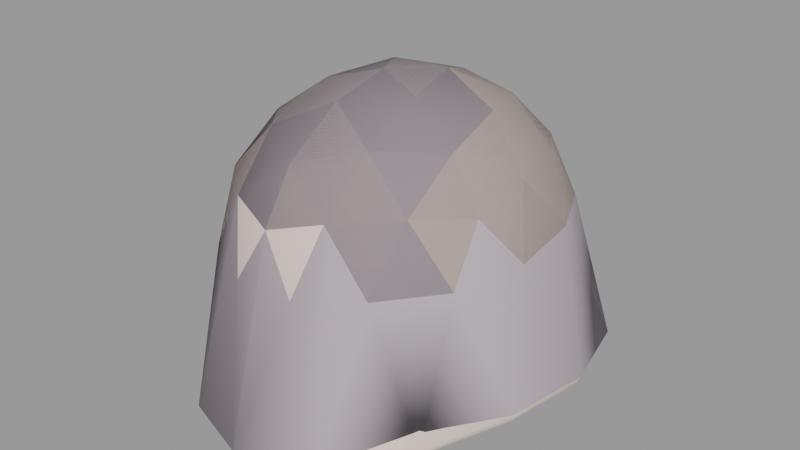 # Source: soldiergib008.blend  (saved by Blender 2.92.15; exported with 4.5.12 LTS)
import bpy
from mathutils import Matrix  # noqa: F401  (used for matrix-valued properties, if any)

bpy.ops.wm.read_factory_settings(use_empty=True)
scene = bpy.context.scene
scene.name = 'soldiergib008.qc'

# ---- materials (node trees are filled in below, after node groups)
mat_soldier_red_gib = bpy.data.materials.new('soldier_red_gib')
mat_soldier_red_gib.use_transparent_shadow = False
mat_soldier_red_gib.diffuse_color = (0.7165, 0.5935, 0.5451, 1.0)
mat_phy = bpy.data.materials.new('  phy')
mat_phy.use_transparent_shadow = False
mat_phy.diffuse_color = (0.4563, 0.4031, 0.4494, 1.0)

# ---- material node trees

# ---- meshes
me_soldiergib008_reference = bpy.data.meshes.new('soldiergib008_reference')
me_soldiergib008_reference.from_pydata([(-1.226, -0.7152, 86.71), (0.7128, -0.7937, 86.84), (-0.1445, 1.006, 86.19), (2.868, -5.119, 84.7), (2.86, -3.384, 85.83), (1.361, -4.802, 85.96), (1.239, -2.824, 86.76), (2.549, -1.298, 86.25), (-0.3299, -2.222, 86.98), (-1.898, -2.697, 86.54), (-2.998, -1.074, 85.86), (-3.413, -3.13, 85.39), (-2.067, -4.664, 85.73), (-3.405, -4.865, 84.26), (-0.3743, -4.0, 86.58), (-0.3668, -5.736, 85.46), (-1.882, -6.168, 84.3), (-0.308, -6.744, 84.03), (1.255, -6.295, 84.51), (-3.585, 0.401, 84.55), (-3.412, 1.615, 82.77), (-4.467, -0.2209, 82.68), (-4.256, -1.581, 84.39), (-4.755, -2.348, 82.45), (-4.277, -3.349, 83.94), (-4.229, -4.378, 82.37), (-2.961, -6.029, 82.46), (-1.183, -6.984, 82.44), (0.7559, -7.062, 82.58), (2.586, -6.254, 82.84), (3.983, -4.71, 82.94), (3.896, -3.679, 84.51), (4.654, -2.728, 83.11), (3.955, -1.913, 84.96), (-4.037, 0.9453, 80.9), (-4.742, -1.128, 80.76), (-4.611, -3.339, 80.67), (-3.665, -5.298, 80.63), (-2.07, -6.658, 80.64), (-0.09627, -7.197, 80.73), (1.908, -6.819, 80.92), (3.592, -5.591, 81.14), (4.678, -3.715, 81.32), (4.973, -1.522, 81.43), (4.801, -3.681, 80.42), (3.706, -5.583, 80.18), (2.015, -6.833, 79.88), (-0.02491, -7.223, 79.69), (-2.035, -6.669, 79.6), (-3.645, -5.286, 79.67), (-4.606, -3.3, 79.77), (-4.737, -1.051, 79.7), (-4.021, 1.033, 79.76), (-2.616, 2.533, 81.08), (-1.798, 2.792, 82.96), (-3.977, -5.881, 78.59), (-2.221, -7.814, 78.46), (-5.038, -3.504, 78.79), (-5.176, -0.8704, 78.68), (-4.386, 1.55, 78.77), (-2.794, 3.273, 79.18), (-2.573, 2.623, 80.0), (-0.7295, 3.355, 81.31), (0.1495, 3.144, 83.21), (-0.9742, 2.304, 84.85), (-2.527, 1.814, 84.36), (-0.6938, 4.062, 79.64), (-0.6631, 3.434, 80.3), (-3.88, -5.738, 78.37), (-2.166, -7.58, 78.23), (-4.904, -3.441, 78.55), (-5.037, -0.8738, 78.45), (-4.265, 1.482, 78.54), (-2.699, 3.194, 78.9), (-0.6459, 3.965, 79.34), (-2.07, 0.8332, 85.72), (3.429, 0.1171, 85.04), (2.524, 1.61, 84.71), (1.807, 0.6763, 85.99), (0.9643, 2.226, 84.98), (4.508, -0.5841, 83.31), (3.602, 1.332, 83.26), (2.079, 2.635, 83.23), (4.425, 0.6028, 81.49), (3.124, 2.301, 81.48), (1.297, 3.273, 81.45), (1.377, 3.352, 80.45), (3.239, 2.388, 80.4), (4.573, 0.6852, 80.36), (5.12, -1.45, 80.39), (1.549, 3.971, 79.8), (3.623, 3.013, 79.63), (5.112, 1.166, 79.43), (5.709, -1.311, 79.44), (5.346, -3.924, 79.52), (4.136, -6.21, 79.15), (2.264, -7.995, 78.77), (-0.000832, -8.604, 78.54), (1.535, 3.877, 79.49), (3.561, 2.941, 79.34), (5.019, 1.107, 79.19), (5.605, -1.305, 79.19), (5.253, -3.852, 79.26), (4.082, -6.06, 78.92), (2.262, -7.759, 78.53), (0.02599, -8.363, 78.29), (-2.019, 1.584, 80.86), (2.489, 1.402, 81.18), (-0.086, -2.028, 83.58), (3.706, -3.312, 81.09), (-0.0406, -6.059, 80.59), (-3.588, -3.017, 80.59)], [], [(0, 1, 2), (3, 4, 5), (4, 6, 5), (4, 7, 6), (6, 7, 1), (6, 1, 8), (8, 1, 0), (9, 8, 0), (10, 9, 0), (11, 9, 10), (11, 12, 9), (11, 13, 12), (5, 14, 15), (5, 6, 14), (6, 8, 14), (9, 14, 8), (9, 12, 14), (12, 15, 14), (12, 16, 15), (16, 17, 15), (18, 15, 17), (18, 5, 15), (3, 5, 18), (13, 16, 12), (19, 20, 21), (19, 21, 22), (22, 21, 23), (22, 23, 24), (25, 24, 23), (24, 25, 13), (13, 25, 26), (13, 26, 16), (16, 26, 27), (16, 27, 17), (17, 27, 28), (18, 17, 28), (29, 18, 28), (3, 18, 29), (30, 3, 29), (31, 3, 30), (30, 32, 31), (33, 31, 32), (20, 34, 21), (21, 34, 35), (21, 35, 23), (23, 35, 36), (25, 23, 36), (25, 36, 37), (25, 37, 26), (26, 37, 38), (26, 38, 27), (27, 38, 39), (28, 27, 39), (28, 39, 40), (29, 28, 40), (29, 40, 41), (30, 29, 41), (30, 41, 42), (30, 42, 32), (32, 42, 43), (44, 42, 41), (44, 41, 45), (45, 41, 40), (45, 40, 46), (47, 46, 40), (47, 40, 39), (48, 47, 39), (48, 39, 38), (49, 48, 38), (49, 38, 37), (49, 37, 36), (49, 36, 50), (50, 36, 35), (50, 35, 51), (52, 51, 35), (52, 35, 34), (52, 34, 53), (20, 53, 34), (20, 54, 53), (55, 56, 48), (55, 48, 49), (49, 57, 55), (49, 50, 57), (50, 58, 57), (50, 51, 58), (59, 58, 51), (59, 51, 52), (52, 60, 59), (52, 61, 60), (52, 53, 61), (61, 53, 62), (54, 62, 53), (54, 63, 62), (63, 54, 64), (54, 65, 64), (20, 65, 54), (65, 20, 19), (61, 66, 60), (61, 67, 66), (61, 62, 67), (56, 68, 69), (56, 55, 68), (55, 70, 68), (55, 57, 70), (57, 71, 70), (57, 58, 71), (58, 72, 71), (58, 59, 72), (59, 73, 72), (59, 60, 73), (60, 74, 73), (60, 66, 74), (24, 13, 11), (24, 11, 22), (22, 11, 10), (22, 10, 19), (19, 10, 75), (19, 75, 65), (75, 64, 65), (75, 2, 64), (0, 2, 75), (10, 0, 75), (76, 77, 78), (78, 77, 79), (80, 33, 32), (76, 33, 80), (81, 76, 80), (77, 76, 81), (81, 82, 77), (82, 79, 77), (82, 63, 79), (63, 64, 79), (2, 79, 64), (2, 78, 79), (1, 78, 2), (7, 78, 1), (7, 76, 78), (33, 76, 7), (4, 33, 7), (31, 33, 4), (31, 4, 3), (80, 32, 43), (80, 43, 83), (81, 80, 83), (81, 83, 84), (81, 84, 82), (82, 84, 85), (63, 82, 85), (63, 85, 62), (67, 62, 85), (67, 85, 86), (86, 85, 84), (86, 84, 87), (87, 84, 83), (87, 83, 88), (88, 83, 43), (88, 43, 89), (89, 43, 42), (89, 42, 44), (67, 90, 66), (67, 86, 90), (86, 91, 90), (86, 87, 91), (87, 92, 91), (87, 88, 92), (93, 92, 88), (93, 88, 89), (89, 94, 93), (89, 44, 94), (44, 95, 94), (44, 45, 95), (96, 95, 45), (96, 45, 46), (97, 96, 46), (97, 46, 47), (56, 97, 47), (56, 47, 48), (66, 98, 74), (66, 90, 98), (90, 99, 98), (90, 91, 99), (91, 100, 99), (91, 92, 100), (92, 101, 100), (92, 93, 101), (93, 102, 101), (93, 94, 102), (94, 103, 102), (94, 95, 103), (95, 104, 103), (95, 96, 104), (96, 105, 104), (96, 97, 105), (97, 69, 105), (97, 56, 69), (73, 74, 106), (74, 107, 106), (106, 107, 108), (107, 109, 108), (109, 110, 108), (110, 111, 108), (111, 106, 108), (74, 98, 107), (98, 99, 107), (99, 100, 107), (109, 107, 100), (109, 100, 101), (101, 102, 109), (102, 103, 109), (110, 109, 103), (110, 103, 104), (110, 104, 105), (110, 105, 69), (111, 110, 69), (111, 69, 68), (68, 70, 111), (70, 71, 111), (106, 111, 71), (106, 71, 72), (72, 73, 106)])
me_soldiergib008_reference.polygons.foreach_set('use_smooth', [True] * 220)
_k = set([(55, 56), (56, 97), (59, 60), (60, 66), (66, 90), (68, 69), (68, 70), (69, 105), (70, 71), (71, 72), (72, 73), (73, 74), (74, 98), (90, 91), (91, 92), (95, 96), (96, 97), (98, 99), (99, 100), (100, 101), (101, 102), (102, 103), (103, 104), (104, 105)])
me_soldiergib008_reference.attributes.new('sharp_edge', 'BOOLEAN', 'EDGE').data.foreach_set('value', [ (min(e.vertices), max(e.vertices)) in _k for e in me_soldiergib008_reference.edges])
_uv = me_soldiergib008_reference.uv_layers.new(name='UVMap')
_uv.uv.foreach_set('vector', [0.446, 0.8862, 0.4661, 0.8984, 0.4506, 0.9284, 0.5076, 0.8198, 0.4972, 0.857, 0.4871, 0.8175, 0.4972, 0.857, 0.4777, 0.8618, 0.4871, 0.8175, 0.4972, 0.857, 0.4875, 0.8988, 0.4777, 0.8618, 0.4777, 0.8618, 0.4875, 0.8988, 0.4661, 0.8984, 0.4777, 0.8618, 0.4661, 0.8984, 0.4603, 0.8641, 0.4603, 0.8641, 0.4661, 0.8984, 0.446, 0.8862, 0.4465, 0.843, 0.4603, 0.8641, 0.446, 0.8862, 0.4281, 0.8626, 0.4465, 0.843, 0.446, 0.8862, 0.4317, 0.817, 0.4465, 0.843, 0.4281, 0.8626, 0.4317, 0.817, 0.4513, 0.7958, 0.4465, 0.843, 0.4317, 0.817, 0.4337, 0.7746, 0.4513, 0.7958, 0.4871, 0.8175, 0.4658, 0.8281, 0.4722, 0.7873, 0.4871, 0.8175, 0.4777, 0.8618, 0.4658, 0.8281, 0.4777, 0.8618, 0.4603, 0.8641, 0.4658, 0.8281, 0.4465, 0.843, 0.4658, 0.8281, 0.4603, 0.8641, 0.4465, 0.843, 0.4513, 0.7958, 0.4658, 0.8281, 0.4513, 0.7958, 0.4722, 0.7873, 0.4658, 0.8281, 0.4513, 0.7958, 0.4603, 0.754, 0.4722, 0.7873, 0.4603, 0.754, 0.4773, 0.753, 0.4722, 0.7873, 0.4913, 0.7725, 0.4722, 0.7873, 0.4773, 0.753, 0.4913, 0.7725, 0.4871, 0.8175, 0.4722, 0.7873, 0.5085, 0.793, 0.4871, 0.8175, 0.4913, 0.7725, 0.4402, 0.7522, 0.4603, 0.754, 0.4513, 0.7958, 0.3832, 0.7566, 0.37, 0.7206, 0.391, 0.7153, 0.3832, 0.7566, 0.391, 0.7153, 0.4048, 0.7511, 0.4048, 0.7511, 0.391, 0.7153, 0.4123, 0.7095, 0.4048, 0.7511, 0.4123, 0.7095, 0.423, 0.7413, 0.4331, 0.7083, 0.423, 0.7413, 0.4123, 0.7095, 0.423, 0.7413, 0.4331, 0.7083, 0.4402, 0.7522, 0.4402, 0.7522, 0.4331, 0.7083, 0.4535, 0.7123, 0.4402, 0.7522, 0.4535, 0.7123, 0.4603, 0.754, 0.4603, 0.754, 0.4535, 0.7123, 0.4729, 0.7168, 0.4603, 0.754, 0.4729, 0.7168, 0.4773, 0.753, 0.4773, 0.753, 0.4729, 0.7168, 0.4909, 0.7276, 0.4913, 0.7725, 0.4773, 0.753, 0.4909, 0.7276, 0.5084, 0.745, 0.4913, 0.7725, 0.4909, 0.7276, 0.5085, 0.793, 0.4913, 0.7725, 0.5084, 0.745, 0.5265, 0.7639, 0.5085, 0.793, 0.5084, 0.745, 0.5258, 0.8025, 0.5085, 0.793, 0.5265, 0.7639, 0.5265, 0.7639, 0.5435, 0.7878, 0.5258, 0.8025, 0.5383, 0.8308, 0.5258, 0.8025, 0.5435, 0.7878, 0.37, 0.7206, 0.3773, 0.68, 0.391, 0.7153, 0.391, 0.7153, 0.3773, 0.68, 0.3997, 0.6748, 0.391, 0.7153, 0.3997, 0.6748, 0.4123, 0.7095, 0.4123, 0.7095, 0.3997, 0.6748, 0.4225, 0.6727, 0.4331, 0.7083, 0.4123, 0.7095, 0.4225, 0.6727, 0.4331, 0.7083, 0.4225, 0.6727, 0.4451, 0.6733, 0.4331, 0.7083, 0.4451, 0.6733, 0.4535, 0.7123, 0.4535, 0.7123, 0.4451, 0.6733, 0.4667, 0.677, 0.4535, 0.7123, 0.4667, 0.677, 0.4729, 0.7168, 0.4729, 0.7168, 0.4667, 0.677, 0.4873, 0.6858, 0.4909, 0.7276, 0.4729, 0.7168, 0.4873, 0.6858, 0.4909, 0.7276, 0.4873, 0.6858, 0.507, 0.701, 0.5084, 0.745, 0.4909, 0.7276, 0.507, 0.701, 0.5084, 0.745, 0.507, 0.701, 0.5261, 0.7215, 0.5265, 0.7639, 0.5084, 0.745, 0.5261, 0.7215, 0.5265, 0.7639, 0.5261, 0.7215, 0.5451, 0.7459, 0.5265, 0.7639, 0.5451, 0.7459, 0.5435, 0.7878, 0.5435, 0.7878, 0.5451, 0.7459, 0.5636, 0.7728, 0.5503, 0.7312, 0.5451, 0.7459, 0.5261, 0.7215, 0.5503, 0.7312, 0.5261, 0.7215, 0.5308, 0.7051, 0.5308, 0.7051, 0.5261, 0.7215, 0.507, 0.701, 0.5308, 0.7051, 0.507, 0.701, 0.5113, 0.6817, 0.4904, 0.665, 0.5113, 0.6817, 0.507, 0.701, 0.4904, 0.665, 0.507, 0.701, 0.4873, 0.6858, 0.4684, 0.6561, 0.4904, 0.665, 0.4873, 0.6858, 0.4684, 0.6561, 0.4873, 0.6858, 0.4667, 0.677, 0.4456, 0.6543, 0.4684, 0.6561, 0.4667, 0.677, 0.4456, 0.6543, 0.4667, 0.677, 0.4451, 0.6733, 0.4456, 0.6543, 0.4451, 0.6733, 0.4225, 0.6727, 0.4456, 0.6543, 0.4225, 0.6727, 0.4222, 0.6547, 0.4222, 0.6547, 0.4225, 0.6727, 0.3997, 0.6748, 0.4222, 0.6547, 0.3997, 0.6748, 0.3985, 0.6534, 0.3754, 0.6569, 0.3985, 0.6534, 0.3997, 0.6748, 0.3754, 0.6569, 0.3997, 0.6748, 0.3773, 0.68, 0.3754, 0.6569, 0.3773, 0.68, 0.3558, 0.689, 0.37, 0.7206, 0.3558, 0.689, 0.3773, 0.68, 0.37, 0.7206, 0.3503, 0.7305, 0.3558, 0.689, 0.4487, 0.6285, 0.4737, 0.6234, 0.4684, 0.6561, 0.4487, 0.6285, 0.4684, 0.6561, 0.4456, 0.6543, 0.4456, 0.6543, 0.4232, 0.6325, 0.4487, 0.6285, 0.4456, 0.6543, 0.4222, 0.6547, 0.4232, 0.6325, 0.4222, 0.6547, 0.397, 0.6301, 0.4232, 0.6325, 0.4222, 0.6547, 0.3985, 0.6534, 0.397, 0.6301, 0.3716, 0.6333, 0.397, 0.6301, 0.3985, 0.6534, 0.3716, 0.6333, 0.3985, 0.6534, 0.3754, 0.6569, 0.3754, 0.6569, 0.3485, 0.6479, 0.3716, 0.6333, 0.3754, 0.6569, 0.3535, 0.6674, 0.3485, 0.6479, 0.3754, 0.6569, 0.3558, 0.689, 0.3535, 0.6674, 0.3535, 0.6674, 0.3558, 0.689, 0.3356, 0.7024, 0.3503, 0.7305, 0.3356, 0.7024, 0.3558, 0.689, 0.3503, 0.7305, 0.3323, 0.7477, 0.3356, 0.7024, 0.3323, 0.7477, 0.3503, 0.7305, 0.351, 0.776, 0.3503, 0.7305, 0.3647, 0.7564, 0.351, 0.776, 0.37, 0.7206, 0.3647, 0.7564, 0.3503, 0.7305, 0.3647, 0.7564, 0.37, 0.7206, 0.3832, 0.7566, 0.3535, 0.6674, 0.3281, 0.6683, 0.3485, 0.6479, 0.3535, 0.6674, 0.3327, 0.6839, 0.3281, 0.6683, 0.3535, 0.6674, 0.3356, 0.7024, 0.3327, 0.6839, 0.4737, 0.6234, 0.4478, 0.6225, 0.473, 0.6156, 0.4737, 0.6234, 0.4487, 0.6285, 0.4478, 0.6225, 0.4487, 0.6285, 0.4226, 0.6266, 0.4478, 0.6225, 0.4487, 0.6285, 0.4232, 0.6325, 0.4226, 0.6266, 0.4232, 0.6325, 0.3966, 0.6242, 0.4226, 0.6266, 0.4232, 0.6325, 0.397, 0.6301, 0.3966, 0.6242, 0.397, 0.6301, 0.3711, 0.6278, 0.3966, 0.6242, 0.397, 0.6301, 0.3716, 0.6333, 0.3711, 0.6278, 0.3716, 0.6333, 0.3477, 0.6418, 0.3711, 0.6278, 0.3716, 0.6333, 0.3485, 0.6479, 0.3477, 0.6418, 0.3485, 0.6479, 0.3266, 0.6619, 0.3477, 0.6418, 0.3485, 0.6479, 0.3281, 0.6683, 0.3266, 0.6619, 0.423, 0.7413, 0.4402, 0.7522, 0.4202, 0.7768, 0.423, 0.7413, 0.4202, 0.7768, 0.4048, 0.7511, 0.4048, 0.7511, 0.4202, 0.7768, 0.3954, 0.7896, 0.4048, 0.7511, 0.3954, 0.7896, 0.3832, 0.7566, 0.3832, 0.7566, 0.3954, 0.7896, 0.3716, 0.7895, 0.3832, 0.7566, 0.3716, 0.7895, 0.3647, 0.7564, 0.3716, 0.7895, 0.351, 0.776, 0.3647, 0.7564, 0.3716, 0.7895, 0.3586, 0.8187, 0.351, 0.776, 0.3818, 0.824, 0.3586, 0.8187, 0.3716, 0.7895, 0.3954, 0.7896, 0.3818, 0.824, 0.3716, 0.7895, 0.5546, 0.8593, 0.57, 0.8786, 0.556, 0.8999, 0.556, 0.8999, 0.57, 0.8786, 0.5765, 0.9104, 0.5596, 0.8161, 0.5383, 0.8308, 0.5435, 0.7878, 0.5546, 0.8593, 0.5383, 0.8308, 0.5596, 0.8161, 0.5756, 0.8435, 0.5546, 0.8593, 0.5596, 0.8161, 0.57, 0.8786, 0.5546, 0.8593, 0.5756, 0.8435, 0.5756, 0.8435, 0.589, 0.8741, 0.57, 0.8786, 0.589, 0.8741, 0.5765, 0.9104, 0.57, 0.8786, 0.589, 0.8741, 0.5991, 0.9079, 0.5765, 0.9104, 0.5991, 0.9079, 0.5838, 0.9454, 0.5765, 0.9104, 0.5609, 0.9388, 0.5765, 0.9104, 0.5838, 0.9454, 0.5609, 0.9388, 0.556, 0.8999, 0.5765, 0.9104, 0.5388, 0.9191, 0.556, 0.8999, 0.5609, 0.9388, 0.5357, 0.8741, 0.556, 0.8999, 0.5388, 0.9191, 0.5357, 0.8741, 0.5546, 0.8593, 0.556, 0.8999, 0.5383, 0.8308, 0.5546, 0.8593, 0.5357, 0.8741, 0.5185, 0.8356, 0.5383, 0.8308, 0.5357, 0.8741, 0.5258, 0.8025, 0.5383, 0.8308, 0.5185, 0.8356, 0.5258, 0.8025, 0.5185, 0.8356, 0.5085, 0.793, 0.5596, 0.8161, 0.5435, 0.7878, 0.5636, 0.7728, 0.5596, 0.8161, 0.5636, 0.7728, 0.5809, 0.8018, 0.5756, 0.8435, 0.5596, 0.8161, 0.5809, 0.8018, 0.5756, 0.8435, 0.5809, 0.8018, 0.5962, 0.8332, 0.5756, 0.8435, 0.5962, 0.8332, 0.589, 0.8741, 0.589, 0.8741, 0.5962, 0.8332, 0.6095, 0.8661, 0.5991, 0.9079, 0.589, 0.8741, 0.6095, 0.8661, 0.5991, 0.9079, 0.6095, 0.8661, 0.6204, 0.9008, 0.6289, 0.8909, 0.6204, 0.9008, 0.6095, 0.8661, 0.6289, 0.8909, 0.6095, 0.8661, 0.6174, 0.8533, 0.6174, 0.8533, 0.6095, 0.8661, 0.5962, 0.8332, 0.6174, 0.8533, 0.5962, 0.8332, 0.6045, 0.8178, 0.6045, 0.8178, 0.5962, 0.8332, 0.5809, 0.8018, 0.6045, 0.8178, 0.5809, 0.8018, 0.5887, 0.7848, 0.5887, 0.7848, 0.5809, 0.8018, 0.5636, 0.7728, 0.5887, 0.7848, 0.5636, 0.7728, 0.5704, 0.7563, 0.5704, 0.7563, 0.5636, 0.7728, 0.5451, 0.7459, 0.5704, 0.7563, 0.5451, 0.7459, 0.5503, 0.7312, 0.6289, 0.8909, 0.6256, 0.8449, 0.6371, 0.8835, 0.6289, 0.8909, 0.6174, 0.8533, 0.6256, 0.8449, 0.6174, 0.8533, 0.6138, 0.8049, 0.6256, 0.8449, 0.6174, 0.8533, 0.6045, 0.8178, 0.6138, 0.8049, 0.6045, 0.8178, 0.5983, 0.7692, 0.6138, 0.8049, 0.6045, 0.8178, 0.5887, 0.7848, 0.5983, 0.7692, 0.5781, 0.7386, 0.5983, 0.7692, 0.5887, 0.7848, 0.5781, 0.7386, 0.5887, 0.7848, 0.5704, 0.7563, 0.5704, 0.7563, 0.5556, 0.7116, 0.5781, 0.7386, 0.5704, 0.7563, 0.5503, 0.7312, 0.5556, 0.7116, 0.5503, 0.7312, 0.5353, 0.6802, 0.5556, 0.7116, 0.5503, 0.7312, 0.5308, 0.7051, 0.5353, 0.6802, 0.5158, 0.6485, 0.5353, 0.6802, 0.5308, 0.7051, 0.5158, 0.6485, 0.5308, 0.7051, 0.5113, 0.6817, 0.4959, 0.6281, 0.5158, 0.6485, 0.5113, 0.6817, 0.4959, 0.6281, 0.5113, 0.6817, 0.4904, 0.665, 0.4737, 0.6234, 0.4959, 0.6281, 0.4904, 0.665, 0.4737, 0.6234, 0.4904, 0.665, 0.4684, 0.6561, 0.6371, 0.8835, 0.6283, 0.8411, 0.6401, 0.8802, 0.6371, 0.8835, 0.6256, 0.8449, 0.6283, 0.8411, 0.6256, 0.8449, 0.6163, 0.8013, 0.6283, 0.8411, 0.6256, 0.8449, 0.6138, 0.8049, 0.6163, 0.8013, 0.6138, 0.8049, 0.6002, 0.7647, 0.6163, 0.8013, 0.6138, 0.8049, 0.5983, 0.7692, 0.6002, 0.7647, 0.5983, 0.7692, 0.58, 0.7339, 0.6002, 0.7647, 0.5983, 0.7692, 0.5781, 0.7386, 0.58, 0.7339, 0.5781, 0.7386, 0.5576, 0.7073, 0.58, 0.7339, 0.5781, 0.7386, 0.5556, 0.7116, 0.5576, 0.7073, 0.5556, 0.7116, 0.5378, 0.6763, 0.5576, 0.7073, 0.5556, 0.7116, 0.5353, 0.6802, 0.5378, 0.6763, 0.5353, 0.6802, 0.5185, 0.6428, 0.5378, 0.6763, 0.5353, 0.6802, 0.5158, 0.6485, 0.5185, 0.6428, 0.5158, 0.6485, 0.497, 0.6207, 0.5185, 0.6428, 0.5158, 0.6485, 0.4959, 0.6281, 0.497, 0.6207, 0.4959, 0.6281, 0.473, 0.6156, 0.497, 0.6207, 0.4959, 0.6281, 0.4737, 0.6234, 0.473, 0.6156, 0.6136, 0.2917, 0.6249, 0.3002, 0.6134, 0.3135, 0.6249, 0.3002, 0.6313, 0.3385, 0.6134, 0.3135, 0.6134, 0.3135, 0.6313, 0.3385, 0.613, 0.3528, 0.6313, 0.3385, 0.6241, 0.3831, 0.613, 0.3528, 0.6241, 0.3831, 0.6015, 0.3856, 0.613, 0.3528, 0.6015, 0.3856, 0.5949, 0.3425, 0.613, 0.3528, 0.5949, 0.3425, 0.6134, 0.3135, 0.613, 0.3528, 0.6249, 0.3002, 0.6336, 0.3122, 0.6313, 0.3385, 0.6336, 0.3122, 0.6415, 0.3304, 0.6313, 0.3385, 0.6415, 0.3304, 0.6419, 0.3555, 0.6313, 0.3385, 0.6241, 0.3831, 0.6313, 0.3385, 0.6419, 0.3555, 0.6241, 0.3831, 0.6419, 0.3555, 0.638, 0.3778, 0.638, 0.3778, 0.63, 0.4, 0.6241, 0.3831, 0.63, 0.4, 0.6175, 0.4101, 0.6241, 0.3831, 0.6015, 0.3856, 0.6241, 0.3831, 0.6175, 0.4101, 0.6015, 0.3856, 0.6175, 0.4101, 0.6057, 0.4143, 0.6015, 0.3856, 0.6057, 0.4143, 0.5937, 0.4081, 0.6015, 0.3856, 0.5937, 0.4081, 0.5866, 0.3878, 0.5949, 0.3425, 0.6015, 0.3856, 0.5866, 0.3878, 0.5949, 0.3425, 0.5866, 0.3878, 0.5845, 0.3641, 0.5845, 0.3641, 0.585, 0.3373, 0.5949, 0.3425, 0.585, 0.3373, 0.5926, 0.3146, 0.5949, 0.3425, 0.6134, 0.3135, 0.5949, 0.3425, 0.5926, 0.3146, 0.6134, 0.3135, 0.5926, 0.3146, 0.6017, 0.2995, 0.6017, 0.2995, 0.6136, 0.2917, 0.6134, 0.3135])
me_soldiergib008_reference.materials.append(mat_soldier_red_gib)
me_soldiergib008_reference.use_remesh_fix_poles = True
me_soldiergib008_reference.use_remesh_preserve_attributes = False
me_soldiergib008_reference.use_mirror_vertex_groups = False
me_soldiergib008_reference.update()
me_soldiergib008_reference.normals_split_custom_set([tuple(v) for v in zip(*[iter([-0.2623, 0.2142, 0.9409, 0.146, 0.1977, 0.9693, -0.03771, 0.5276, 0.8486, 0.6142, -0.5914, 0.5225, 0.5902, -0.2634, 0.7631, 0.2868, -0.5211, 0.8039, 0.5902, -0.2634, 0.7631, 0.2578, -0.1656, 0.9519, 0.2868, -0.5211, 0.8039, 0.5902, -0.2634, 0.7631, 0.5252, 0.1041, 0.8446, 0.2578, -0.1656, 0.9519, 0.2578, -0.1656, 0.9519, 0.5252, 0.1041, 0.8446, 0.146, 0.1977, 0.9693, 0.2578, -0.1656, 0.9519, 0.146, 0.1977, 0.9693, -0.07162, -0.05702, 0.9958, -0.07162, -0.05702, 0.9958, 0.146, 0.1977, 0.9693, -0.2623, 0.2142, 0.9409, -0.3995, -0.139, 0.9061, -0.07162, -0.05702, 0.9958, -0.2623, 0.2142, 0.9409, -0.6268, 0.1515, 0.7643, -0.3995, -0.139, 0.9061, -0.2623, 0.2142, 0.9409, -0.7093, -0.2108, 0.6727, -0.3995, -0.139, 0.9061, -0.6268, 0.1515, 0.7643, -0.7093, -0.2108, 0.6727, -0.4362, -0.4918, 0.7535, -0.3995, -0.139, 0.9061, -0.7093, -0.2108, 0.6727, -0.7262, -0.5371, 0.4292, -0.4362, -0.4918, 0.7535, 0.2868, -0.5211, 0.8039, -0.07948, -0.376, 0.9232, -0.07787, -0.6955, 0.7143, 0.2868, -0.5211, 0.8039, 0.2578, -0.1656, 0.9519, -0.07948, -0.376, 0.9232, 0.2578, -0.1656, 0.9519, -0.07162, -0.05702, 0.9958, -0.07948, -0.376, 0.9232, -0.3995, -0.139, 0.9061, -0.07948, -0.376, 0.9232, -0.07162, -0.05702, 0.9958, -0.3995, -0.139, 0.9061, -0.4362, -0.4918, 0.7535, -0.07948, -0.376, 0.9232, -0.4362, -0.4918, 0.7535, -0.07787, -0.6955, 0.7143, -0.07948, -0.376, 0.9232, -0.4362, -0.4918, 0.7535, -0.4179, -0.7894, 0.4497, -0.07787, -0.6955, 0.7143, -0.4179, -0.7894, 0.4497, -0.06471, -0.9154, 0.3974, -0.07787, -0.6955, 0.7143, 0.2868, -0.818, 0.4987, -0.07787, -0.6955, 0.7143, -0.06471, -0.9154, 0.3974, 0.2868, -0.818, 0.4987, 0.2868, -0.5211, 0.8039, -0.07787, -0.6955, 0.7143, 0.6142, -0.5914, 0.5225, 0.2868, -0.5211, 0.8039, 0.2868, -0.818, 0.4987, -0.7262, -0.5371, 0.4292, -0.4179, -0.7894, 0.4497, -0.4362, -0.4918, 0.7535, -0.7717, 0.4213, 0.4764, -0.7429, 0.6437, 0.1838, -0.9379, 0.306, 0.1632, -0.7717, 0.4213, 0.4764, -0.9379, 0.306, 0.1632, -0.8948, 0.0736, 0.4403, -0.8948, 0.0736, 0.4403, -0.9379, 0.306, 0.1632, -0.9906, -0.06546, 0.1203, -0.8948, 0.0736, 0.4403, -0.9906, -0.06546, 0.1203, -0.9033, -0.2486, 0.3498, -0.8926, -0.4371, 0.1104, -0.9033, -0.2486, 0.3498, -0.9906, -0.06546, 0.1203, -0.9033, -0.2486, 0.3498, -0.8926, -0.4371, 0.1104, -0.7262, -0.5371, 0.4292, -0.7262, -0.5371, 0.4292, -0.8926, -0.4371, 0.1104, -0.644, -0.7532, 0.134, -0.7262, -0.5371, 0.4292, -0.644, -0.7532, 0.134, -0.4179, -0.7894, 0.4497, -0.4179, -0.7894, 0.4497, -0.644, -0.7532, 0.134, -0.2686, -0.9536, 0.136, -0.4179, -0.7894, 0.4497, -0.2686, -0.9536, 0.136, -0.06471, -0.9154, 0.3974, -0.06471, -0.9154, 0.3974, -0.2686, -0.9536, 0.136, 0.1696, -0.9713, 0.1665, 0.2868, -0.818, 0.4987, -0.06471, -0.9154, 0.3974, 0.1696, -0.9713, 0.1665, 0.5568, -0.8016, 0.2179, 0.2868, -0.818, 0.4987, 0.1696, -0.9713, 0.1665, 0.6142, -0.5914, 0.5225, 0.2868, -0.818, 0.4987, 0.5568, -0.8016, 0.2179, 0.8306, -0.5069, 0.2303, 0.6142, -0.5914, 0.5225, 0.5568, -0.8016, 0.2179, 0.8232, -0.3185, 0.47, 0.6142, -0.5914, 0.5225, 0.8306, -0.5069, 0.2303, 0.8306, -0.5069, 0.2303, 0.9559, -0.1442, 0.2557, 0.8232, -0.3185, 0.47, 0.8283, 0.003772, 0.5602, 0.8232, -0.3185, 0.47, 0.9559, -0.1442, 0.2557, -0.7429, 0.6437, 0.1838, -0.8641, 0.5024, 0.03163, -0.9379, 0.306, 0.1632, -0.9379, 0.306, 0.1632, -0.8641, 0.5024, 0.03163, -0.9911, 0.1332, 0.004789, -0.9379, 0.306, 0.1632, -0.9911, 0.1332, 0.004789, -0.9906, -0.06546, 0.1203, -0.9906, -0.06546, 0.1203, -0.9911, 0.1332, 0.004789, -0.9678, -0.2511, -0.01693, -0.8926, -0.4371, 0.1104, -0.9906, -0.06546, 0.1203, -0.9678, -0.2511, -0.01693, -0.8926, -0.4371, 0.1104, -0.9678, -0.2511, -0.01693, -0.7926, -0.6095, -0.01971, -0.8926, -0.4371, 0.1104, -0.7926, -0.6095, -0.01971, -0.644, -0.7532, 0.134, -0.644, -0.7532, 0.134, -0.7926, -0.6095, -0.01971, -0.4687, -0.8833, -0.008801, -0.644, -0.7532, 0.134, -0.4687, -0.8833, -0.008801, -0.2686, -0.9536, 0.136, -0.2686, -0.9536, 0.136, -0.4687, -0.8833, -0.008801, -0.04136, -0.999, 0.01445, 0.1696, -0.9713, 0.1665, -0.2686, -0.9536, 0.136, -0.04136, -0.999, 0.01445, 0.1696, -0.9713, 0.1665, -0.04136, -0.999, 0.01445, 0.3924, -0.9184, 0.05141, 0.5568, -0.8016, 0.2179, 0.1696, -0.9713, 0.1665, 0.3924, -0.9184, 0.05141, 0.5568, -0.8016, 0.2179, 0.3924, -0.9184, 0.05141, 0.7362, -0.6712, 0.08683, 0.8306, -0.5069, 0.2303, 0.5568, -0.8016, 0.2179, 0.7362, -0.6712, 0.08683, 0.8306, -0.5069, 0.2303, 0.7362, -0.6712, 0.08683, 0.9372, -0.3288, 0.1166, 0.8306, -0.5069, 0.2303, 0.9372, -0.3288, 0.1166, 0.9559, -0.1442, 0.2557, 0.9559, -0.1442, 0.2557, 0.9372, -0.3288, 0.1166, 0.9884, 0.05273, 0.1423, 0.8844, -0.3176, 0.342, 0.9372, -0.3288, 0.1166, 0.7362, -0.6712, 0.08683, 0.8844, -0.3176, 0.342, 0.7362, -0.6712, 0.08683, 0.6762, -0.6393, 0.3661, 0.6762, -0.6393, 0.3661, 0.7362, -0.6712, 0.08683, 0.3924, -0.9184, 0.05141, 0.6762, -0.6393, 0.3661, 0.3924, -0.9184, 0.05141, 0.3439, -0.8433, 0.413, -0.06596, -0.9043, 0.4217, 0.3439, -0.8433, 0.413, 0.3924, -0.9184, 0.05141, -0.06596, -0.9043, 0.4217, 0.3924, -0.9184, 0.05141, -0.04136, -0.999, 0.01445, -0.4644, -0.8106, 0.3568, -0.06596, -0.9043, 0.4217, -0.04136, -0.999, 0.01445, -0.4644, -0.8106, 0.3568, -0.04136, -0.999, 0.01445, -0.4687, -0.8833, -0.008801, -0.7695, -0.5808, 0.2655, -0.4644, -0.8106, 0.3568, -0.4687, -0.8833, -0.008801, -0.7695, -0.5808, 0.2655, -0.4687, -0.8833, -0.008801, -0.7926, -0.6095, -0.01971, -0.7695, -0.5808, 0.2655, -0.7926, -0.6095, -0.01971, -0.9678, -0.2511, -0.01693, -0.7695, -0.5808, 0.2655, -0.9678, -0.2511, -0.01693, -0.9458, -0.2436, 0.2146, -0.9458, -0.2436, 0.2146, -0.9678, -0.2511, -0.01693, -0.9911, 0.1332, 0.004789, -0.9458, -0.2436, 0.2146, -0.9911, 0.1332, 0.004789, -0.9669, 0.1301, 0.2193, -0.8437, 0.4641, 0.2699, -0.9669, 0.1301, 0.2193, -0.9911, 0.1332, 0.004789, -0.8437, 0.4641, 0.2699, -0.9911, 0.1332, 0.004789, -0.8641, 0.5024, 0.03163, -0.8437, 0.4641, 0.2699, -0.8641, 0.5024, 0.03163, -0.5888, 0.806, 0.06062, -0.7429, 0.6437, 0.1838, -0.5888, 0.806, 0.06062, -0.8641, 0.5024, 0.03163, -0.7429, 0.6437, 0.1838, -0.4054, 0.885, 0.2288, -0.5888, 0.806, 0.06062, -0.8338, -0.551, -0.03457, -0.3966, -0.6281, 0.6694, -0.4644, -0.8106, 0.3568, -0.8338, -0.551, -0.03457, -0.4644, -0.8106, 0.3568, -0.7695, -0.5808, 0.2655, -0.7695, -0.5808, 0.2655, -0.9709, -0.2336, -0.05259, -0.8338, -0.551, -0.03457, -0.7695, -0.5808, 0.2655, -0.9458, -0.2436, 0.2146, -0.9709, -0.2336, -0.05259, -0.9458, -0.2436, 0.2146, -0.9903, 0.1309, -0.04727, -0.9709, -0.2336, -0.05259, -0.9458, -0.2436, 0.2146, -0.9669, 0.1301, 0.2193, -0.9903, 0.1309, -0.04727, -0.8633, 0.5046, 0.009112, -0.9903, 0.1309, -0.04727, -0.9669, 0.1301, 0.2193, -0.8633, 0.5046, 0.009112, -0.9669, 0.1301, 0.2193, -0.8437, 0.4641, 0.2699, -0.8437, 0.4641, 0.2699, -0.5355, 0.5944, 0.5999, -0.8633, 0.5046, 0.009112, -0.8437, 0.4641, 0.2699, -0.5874, 0.735, 0.3389, -0.5355, 0.5944, 0.5999, -0.8437, 0.4641, 0.2699, -0.5888, 0.806, 0.06062, -0.5874, 0.735, 0.3389, -0.5874, 0.735, 0.3389, -0.5888, 0.806, 0.06062, -0.1912, 0.9767, 0.09761, -0.4054, 0.885, 0.2288, -0.1912, 0.9767, 0.09761, -0.5888, 0.806, 0.06062, -0.4054, 0.885, 0.2288, 0.01895, 0.9583, 0.285, -0.1912, 0.9767, 0.09761, 0.01895, 0.9583, 0.285, -0.4054, 0.885, 0.2288, -0.216, 0.8009, 0.5584, -0.4054, 0.885, 0.2288, -0.5587, 0.7002, 0.4445, -0.216, 0.8009, 0.5584, -0.7429, 0.6437, 0.1838, -0.5587, 0.7002, 0.4445, -0.4054, 0.885, 0.2288, -0.5587, 0.7002, 0.4445, -0.7429, 0.6437, 0.1838, -0.7717, 0.4213, 0.4764, -0.5874, 0.735, 0.3389, -0.2069, 0.7065, 0.6768, -0.5355, 0.5944, 0.5999, -0.5874, 0.735, 0.3389, -0.2093, 0.8938, 0.3966, -0.2069, 0.7065, 0.6768, -0.5874, 0.735, 0.3389, -0.1912, 0.9767, 0.09761, -0.2093, 0.8938, 0.3966, -0.4177, -0.6044, -0.6784, -0.7005, -0.4107, -0.5836, -0.4178, -0.6044, -0.6784, -0.4177, -0.6044, -0.6784, -0.8338, -0.551, -0.03457, -0.7005, -0.4107, -0.5836, -0.8338, -0.551, -0.03457, -0.8325, -0.1879, -0.5212, -0.7005, -0.4107, -0.5836, -0.8338, -0.551, -0.03457, -0.9709, -0.2336, -0.05259, -0.8325, -0.1879, -0.5212, -0.9709, -0.2336, -0.05259, -0.8534, 0.112, -0.509, -0.8325, -0.1879, -0.5212, -0.9709, -0.2336, -0.05259, -0.9903, 0.1309, -0.04727, -0.8534, 0.112, -0.509, -0.9903, 0.1309, -0.04727, -0.7284, 0.4832, -0.4858, -0.8534, 0.112, -0.509, -0.9903, 0.1309, -0.04727, -0.8633, 0.5046, 0.009112, -0.7284, 0.4832, -0.4858, -0.8633, 0.5046, 0.009112, -0.4462, 0.799, -0.4031, -0.7284, 0.4832, -0.4858, -0.8633, 0.5046, 0.009112, -0.4462, 0.799, -0.4031, -0.4462, 0.799, -0.4031, -0.4462, 0.799, -0.4031, -0.1044, 0.9407, -0.3227, -0.4462, 0.799, -0.4031, -0.4462, 0.799, -0.4031, -0.1044, 0.9407, -0.3228, -0.1044, 0.9407, -0.3227, -0.9033, -0.2486, 0.3498, -0.7262, -0.5371, 0.4292, -0.7093, -0.2108, 0.6727, -0.9033, -0.2486, 0.3498, -0.7093, -0.2108, 0.6727, -0.8948, 0.0736, 0.4403, -0.8948, 0.0736, 0.4403, -0.7093, -0.2108, 0.6727, -0.6268, 0.1515, 0.7643, -0.8948, 0.0736, 0.4403, -0.6268, 0.1515, 0.7643, -0.7717, 0.4213, 0.4764, -0.7717, 0.4213, 0.4764, -0.6268, 0.1515, 0.7643, -0.444, 0.4951, 0.7468, -0.7717, 0.4213, 0.4764, -0.444, 0.4951, 0.7468, -0.5587, 0.7002, 0.4445, -0.444, 0.4951, 0.7468, -0.216, 0.8009, 0.5584, -0.5587, 0.7002, 0.4445, -0.444, 0.4951, 0.7468, -0.03771, 0.5276, 0.8486, -0.216, 0.8009, 0.5584, -0.2623, 0.2142, 0.9409, -0.03771, 0.5276, 0.8486, -0.444, 0.4951, 0.7468, -0.6268, 0.1515, 0.7643, -0.2623, 0.2142, 0.9409, -0.444, 0.4951, 0.7468, 0.7298, 0.3605, 0.5809, 0.5465, 0.6554, 0.5213, 0.3747, 0.4619, 0.8039, 0.3747, 0.4619, 0.8039, 0.5465, 0.6554, 0.5213, 0.2004, 0.7841, 0.5874, 0.9279, 0.2304, 0.2931, 0.8283, 0.003772, 0.5602, 0.9559, -0.1442, 0.2557, 0.7298, 0.3605, 0.5809, 0.8283, 0.003772, 0.5602, 0.9279, 0.2304, 0.2931, 0.7597, 0.5829, 0.2883, 0.7298, 0.3605, 0.5809, 0.9279, 0.2304, 0.2931, 0.5465, 0.6554, 0.5213, 0.7298, 0.3605, 0.5809, 0.7597, 0.5829, 0.2883, 0.7597, 0.5829, 0.2883, 0.4397, 0.8508, 0.2877, 0.5465, 0.6554, 0.5213, 0.4397, 0.8508, 0.2877, 0.2004, 0.7841, 0.5874, 0.5465, 0.6554, 0.5213, 0.4397, 0.8508, 0.2877, 0.01895, 0.9583, 0.285, 0.2004, 0.7841, 0.5874, 0.01895, 0.9583, 0.285, -0.216, 0.8009, 0.5584, 0.2004, 0.7841, 0.5874, -0.03771, 0.5276, 0.8486, 0.2004, 0.7841, 0.5874, -0.216, 0.8009, 0.5584, -0.03771, 0.5276, 0.8486, 0.3747, 0.4619, 0.8039, 0.2004, 0.7841, 0.5874, 0.146, 0.1977, 0.9693, 0.3747, 0.4619, 0.8039, -0.03771, 0.5276, 0.8486, 0.5252, 0.1041, 0.8446, 0.3747, 0.4619, 0.8039, 0.146, 0.1977, 0.9693, 0.5252, 0.1041, 0.8446, 0.7298, 0.3605, 0.5809, 0.3747, 0.4619, 0.8039, 0.8283, 0.003772, 0.5602, 0.7298, 0.3605, 0.5809, 0.5252, 0.1041, 0.8446, 0.5902, -0.2634, 0.7631, 0.8283, 0.003772, 0.5602, 0.5252, 0.1041, 0.8446, 0.8232, -0.3185, 0.47, 0.8283, 0.003772, 0.5602, 0.5902, -0.2634, 0.7631, 0.8232, -0.3185, 0.47, 0.5902, -0.2634, 0.7631, 0.6142, -0.5914, 0.5225, 0.9279, 0.2304, 0.2931, 0.9559, -0.1442, 0.2557, 0.9884, 0.05273, 0.1423, 0.9279, 0.2304, 0.2931, 0.9884, 0.05273, 0.1423, 0.8889, 0.4315, 0.1536, 0.7597, 0.5829, 0.2883, 0.9279, 0.2304, 0.2931, 0.8889, 0.4315, 0.1536, 0.7597, 0.5829, 0.2883, 0.8889, 0.4315, 0.1536, 0.6377, 0.7563, 0.146, 0.7597, 0.5829, 0.2883, 0.6377, 0.7563, 0.146, 0.4397, 0.8508, 0.2877, 0.4397, 0.8508, 0.2877, 0.6377, 0.7563, 0.146, 0.2538, 0.9587, 0.1286, 0.01895, 0.9583, 0.285, 0.4397, 0.8508, 0.2877, 0.2538, 0.9587, 0.1286, 0.01895, 0.9583, 0.285, 0.2538, 0.9587, 0.1286, -0.1912, 0.9767, 0.09761, -0.2093, 0.8938, 0.3966, -0.1912, 0.9767, 0.09761, 0.2538, 0.9587, 0.1286, -0.2093, 0.8938, 0.3966, 0.2538, 0.9587, 0.1286, 0.2236, 0.8763, 0.4268, 0.2236, 0.8763, 0.4268, 0.2538, 0.9587, 0.1286, 0.6377, 0.7563, 0.146, 0.2236, 0.8763, 0.4268, 0.6377, 0.7563, 0.146, 0.592, 0.6873, 0.421, 0.592, 0.6873, 0.421, 0.6377, 0.7563, 0.146, 0.8889, 0.4315, 0.1536, 0.592, 0.6873, 0.421, 0.8889, 0.4315, 0.1536, 0.8328, 0.3962, 0.3866, 0.8328, 0.3962, 0.3866, 0.8889, 0.4315, 0.1536, 0.9884, 0.05273, 0.1423, 0.8328, 0.3962, 0.3866, 0.9884, 0.05273, 0.1423, 0.9346, 0.05309, 0.3518, 0.9346, 0.05309, 0.3518, 0.9884, 0.05273, 0.1423, 0.9372, -0.3288, 0.1166, 0.9346, 0.05309, 0.3518, 0.9372, -0.3288, 0.1166, 0.8844, -0.3176, 0.342, -0.2093, 0.8938, 0.3966, 0.1673, 0.6915, 0.7027, -0.2069, 0.7065, 0.6768, -0.2093, 0.8938, 0.3966, 0.2236, 0.8763, 0.4268, 0.1673, 0.6915, 0.7027, 0.2236, 0.8763, 0.4268, 0.4935, 0.5527, 0.6715, 0.1673, 0.6915, 0.7027, 0.2236, 0.8763, 0.4268, 0.592, 0.6873, 0.421, 0.4935, 0.5527, 0.6715, 0.592, 0.6873, 0.421, 0.8915, 0.4335, 0.1313, 0.4935, 0.5527, 0.6715, 0.592, 0.6873, 0.421, 0.8328, 0.3962, 0.3866, 0.8915, 0.4335, 0.1313, 0.9946, 0.05052, 0.09086, 0.8915, 0.4335, 0.1313, 0.8328, 0.3962, 0.3866, 0.9946, 0.05052, 0.09086, 0.8328, 0.3962, 0.3866, 0.9346, 0.05309, 0.3518, 0.9346, 0.05309, 0.3518, 0.9469, -0.3112, 0.08089, 0.9946, 0.05052, 0.09086, 0.9346, 0.05309, 0.3518, 0.8844, -0.3176, 0.342, 0.9469, -0.3112, 0.08089, 0.8844, -0.3176, 0.342, 0.7835, -0.6164, 0.07797, 0.9469, -0.3112, 0.08089, 0.8844, -0.3176, 0.342, 0.6762, -0.6393, 0.3661, 0.7835, -0.6164, 0.07797, 0.2484, -0.6543, 0.7143, 0.7835, -0.6164, 0.07797, 0.6762, -0.6393, 0.3661, 0.2484, -0.6543, 0.7143, 0.6762, -0.6393, 0.3661, 0.3439, -0.8433, 0.413, -0.07872, -0.6592, 0.7478, 0.2484, -0.6543, 0.7143, 0.3439, -0.8433, 0.413, -0.07872, -0.6592, 0.7478, 0.3439, -0.8433, 0.413, -0.06596, -0.9043, 0.4217, -0.3966, -0.6281, 0.6694, -0.07872, -0.6592, 0.7478, -0.06596, -0.9043, 0.4217, -0.3966, -0.6281, 0.6694, -0.06596, -0.9043, 0.4217, -0.4644, -0.8106, 0.3568, -0.1044, 0.9407, -0.3228, 0.2233, 0.9274, -0.3, -0.1044, 0.9407, -0.3227, -0.1044, 0.9407, -0.3228, 0.2233, 0.9274, -0.3, 0.2233, 0.9274, -0.3, 0.2233, 0.9274, -0.3, 0.5604, 0.7583, -0.333, 0.2233, 0.9274, -0.3, 0.2233, 0.9274, -0.3, 0.5604, 0.7583, -0.333, 0.5604, 0.7583, -0.333, 0.5604, 0.7583, -0.333, 0.825, 0.4203, -0.3777, 0.5604, 0.7583, -0.333, 0.5604, 0.7583, -0.333, 0.8915, 0.4335, 0.1313, 0.825, 0.4203, -0.3777, 0.8915, 0.4335, 0.1313, 0.9218, 0.04007, -0.3855, 0.825, 0.4203, -0.3777, 0.8915, 0.4335, 0.1313, 0.9946, 0.05052, 0.09086, 0.9218, 0.04007, -0.3855, 0.9946, 0.05052, 0.09086, 0.8788, -0.2572, -0.402, 0.9218, 0.04007, -0.3855, 0.9946, 0.05052, 0.09086, 0.9469, -0.3112, 0.08089, 0.8788, -0.2572, -0.402, 0.9469, -0.3112, 0.08089, 0.7392, -0.4689, -0.4834, 0.8788, -0.2572, -0.402, 0.9469, -0.3112, 0.08089, 0.7835, -0.6164, 0.07797, 0.7392, -0.4689, -0.4834, 0.7835, -0.6164, 0.07797, 0.4576, -0.6398, -0.6174, 0.7392, -0.4689, -0.4834, 0.7835, -0.6164, 0.07797, 0.4576, -0.6398, -0.6174, 0.4576, -0.6398, -0.6174, 0.4576, -0.6398, -0.6174, 0.02071, -0.7058, -0.7081, 0.4576, -0.6398, -0.6174, 0.4576, -0.6398, -0.6174, 0.02074, -0.7058, -0.7082, 0.02071, -0.7058, -0.7081, 0.02074, -0.7058, -0.7082, -0.4178, -0.6044, -0.6784, 0.02071, -0.7058, -0.7081, 0.02074, -0.7058, -0.7082, -0.4177, -0.6044, -0.6784, -0.4178, -0.6044, -0.6784, 0.5219, -0.5617, -0.6419, 0.2139, -0.6107, -0.7624, 0.44, -0.4691, -0.7657, 0.2139, -0.6107, -0.7624, -0.3662, -0.4365, -0.8218, 0.44, -0.4691, -0.7657, 0.44, -0.4691, -0.7657, -0.3662, -0.4365, -0.8218, 0.07134, 0.04917, -0.9962, -0.3662, -0.4365, -0.8218, -0.5679, 0.2395, -0.7874, 0.07134, 0.04917, -0.9962, -0.5679, 0.2395, -0.7874, 0.07928, 0.6294, -0.773, 0.07134, 0.04917, -0.9962, 0.07928, 0.6294, -0.773, 0.6888, 0.1886, -0.7, 0.07134, 0.04917, -0.9962, 0.6888, 0.1886, -0.7, 0.44, -0.4691, -0.7657, 0.07134, 0.04917, -0.9962, 0.2139, -0.6107, -0.7624, -0.1548, -0.5957, -0.7881, -0.3662, -0.4365, -0.8218, -0.1548, -0.5957, -0.7881, -0.4718, -0.5213, -0.7111, -0.3662, -0.4365, -0.8218, -0.4718, -0.5213, -0.7111, -0.6121, -0.2838, -0.7381, -0.3662, -0.4365, -0.8218, -0.5679, 0.2395, -0.7874, -0.3662, -0.4365, -0.8218, -0.6121, -0.2838, -0.7381, -0.5679, 0.2395, -0.7874, -0.6121, -0.2838, -0.7381, -0.6921, -0.03151, -0.7211, -0.6921, -0.03151, -0.7211, -0.6985, 0.2622, -0.6658, -0.5679, 0.2395, -0.7874, -0.6985, 0.2622, -0.6658, -0.4761, 0.4969, -0.7255, -0.5679, 0.2395, -0.7874, 0.07928, 0.6294, -0.773, -0.5679, 0.2395, -0.7874, -0.4761, 0.4969, -0.7255, 0.07928, 0.6294, -0.773, -0.4761, 0.4969, -0.7255, -0.2145, 0.6294, -0.7469, 0.07928, 0.6294, -0.773, -0.2145, 0.6294, -0.7469, 0.0776, 0.7049, -0.705, 0.07928, 0.6294, -0.773, 0.0776, 0.7049, -0.705, 0.3657, 0.6059, -0.7065, 0.6888, 0.1886, -0.7, 0.07928, 0.6294, -0.773, 0.3657, 0.6059, -0.7065, 0.6888, 0.1886, -0.7, 0.3657, 0.6059, -0.7065, 0.6103, 0.4529, -0.6499, 0.6103, 0.4529, -0.6499, 0.8027, 0.2014, -0.5613, 0.6888, 0.1886, -0.7, 0.8027, 0.2014, -0.5613, 0.7804, -0.0911, -0.6186, 0.6888, 0.1886, -0.7, 0.44, -0.4691, -0.7657, 0.6888, 0.1886, -0.7, 0.7804, -0.0911, -0.6186, 0.44, -0.4691, -0.7657, 0.7804, -0.0911, -0.6186, 0.6835, -0.3362, -0.6479, 0.6835, -0.3362, -0.6479, 0.5219, -0.5617, -0.6419, 0.44, -0.4691, -0.7657])] * 3)])
me_soldiergib008_physics = bpy.data.meshes.new('soldiergib008_physics')
me_soldiergib008_physics.from_pydata([(3.955, -1.913, 84.96), (2.86, -3.384, 85.83), (3.896, -3.679, 84.51), (2.549, -1.298, 86.25), (3.429, 0.1171, 85.04), (4.508, -0.5841, 83.31), (4.654, -2.728, 83.11), (-4.755, -2.348, 82.45), (-4.256, -1.581, 84.39), (-4.467, -0.2209, 82.68), (-5.176, -0.8704, 78.68), (-5.038, -3.504, 78.79), (-4.277, -3.349, 83.94), (3.602, 1.332, 83.26), (5.112, 1.166, 79.43), (5.709, -1.311, 79.44), (2.868, -5.119, 84.7), (3.983, -4.71, 82.94), (5.346, -3.924, 79.52), (1.361, -4.802, 85.96), (1.239, -2.824, 86.76), (-0.3743, -4.0, 86.58), (-0.3668, -5.736, 85.46), (1.255, -6.295, 84.51), (-4.229, -4.378, 82.37), (-3.405, -4.865, 84.26), (-3.88, -5.738, 78.37), (-2.961, -6.029, 82.46), (-1.898, -2.697, 86.54), (-2.067, -4.664, 85.73), (-0.3299, -2.222, 86.98), (2.079, 2.635, 83.23), (0.9643, 2.226, 84.98), (2.524, 1.61, 84.71), (0.1495, 3.144, 83.21), (-0.9742, 2.304, 84.85), (-0.1445, 1.006, 86.19), (1.807, 0.6763, 85.99), (1.549, 3.971, 79.8), (3.623, 3.013, 79.63), (-1.798, 2.792, 82.96), (-0.6938, 4.062, 79.64), (-2.527, 1.814, 84.36), (-2.794, 3.273, 79.18), (-3.585, 0.401, 84.55), (-2.998, -1.074, 85.86), (-3.413, -3.13, 85.39), (-1.882, -6.168, 84.3), (-1.226, -0.7152, 86.71), (-0.000832, -8.604, 78.54), (2.264, -7.995, 78.77), (-0.308, -6.744, 84.03), (2.586, -6.254, 82.84), (-4.386, 1.55, 78.77), (-2.221, -7.814, 78.46), (0.7128, -0.7937, 86.84), (-2.07, 0.8332, 85.72), (-3.412, 1.615, 82.77), (4.082, -6.06, 78.92)], [], [(0, 1, 2), (0, 3, 1), (0, 4, 3), (5, 4, 0), (0, 6, 5), (2, 6, 0), (7, 8, 9), (10, 7, 9), (7, 10, 11), (12, 7, 11), (8, 7, 12), (13, 4, 5), (5, 14, 13), (5, 15, 14), (6, 15, 5), (1, 16, 2), (2, 16, 17), (2, 18, 6), (17, 18, 2), (19, 20, 21), (21, 22, 19), (1, 20, 19), (19, 16, 1), (19, 22, 23), (23, 16, 19), (12, 24, 25), (24, 12, 11), (26, 24, 11), (27, 24, 26), (24, 27, 25), (21, 28, 29), (21, 30, 28), (29, 22, 21), (20, 30, 21), (31, 32, 33), (32, 31, 34), (35, 32, 34), (32, 35, 36), (32, 37, 33), (32, 36, 37), (31, 38, 34), (31, 33, 39), (38, 31, 39), (33, 13, 39), (13, 14, 39), (33, 4, 13), (40, 35, 34), (40, 34, 41), (40, 42, 35), (42, 40, 43), (43, 40, 41), (9, 8, 44), (8, 45, 44), (45, 8, 46), (8, 12, 46), (18, 15, 6), (1, 3, 20), (28, 46, 29), (46, 25, 29), (29, 47, 22), (29, 25, 47), (28, 48, 45), (28, 30, 48), (45, 46, 28), (23, 49, 50), (51, 49, 23), (23, 50, 52), (52, 16, 23), (22, 51, 23), (10, 9, 53), (26, 10, 53), (10, 26, 11), (27, 54, 47), (47, 25, 27), (27, 26, 54), (55, 36, 48), (48, 30, 55), (20, 3, 55), (55, 30, 20), (37, 36, 55), (3, 37, 55), (37, 4, 33), (42, 56, 35), (56, 42, 44), (42, 57, 44), (57, 42, 43), (56, 36, 35), (48, 36, 56), (45, 48, 56), (56, 44, 45), (38, 39, 41), (34, 38, 41), (9, 57, 53), (57, 9, 44), (57, 43, 53), (52, 58, 17), (17, 16, 52), (17, 58, 18), (50, 58, 52), (46, 12, 25), (47, 51, 22), (47, 49, 51), (54, 49, 47), (26, 53, 14), (58, 26, 14), (26, 58, 49), (54, 26, 49), (3, 4, 37), (43, 39, 53), (53, 39, 14), (39, 43, 41), (18, 58, 15), (58, 50, 49), (58, 14, 15)])
me_soldiergib008_physics.polygons.foreach_set('use_smooth', [True] * 114)
_uv = me_soldiergib008_physics.uv_layers.new(name='UVMap')
_uv.uv.foreach_set('vector', [0.0, 0.0, 0.0, 0.0, 0.0, 0.0, 0.0, 0.0, 0.0, 0.0, 0.0, 0.0, 0.0, 0.0, 0.0, 0.0, 0.0, 0.0, 0.0, 0.0, 0.0, 0.0, 0.0, 0.0, 0.0, 0.0, 0.0, 0.0, 0.0, 0.0, 0.0, 0.0, 0.0, 0.0, 0.0, 0.0, 0.0, 0.0, 0.0, 0.0, 0.0, 0.0, 0.0, 0.0, 0.0, 0.0, 0.0, 0.0, 0.0, 0.0, 0.0, 0.0, 0.0, 0.0, 0.0, 0.0, 0.0, 0.0, 0.0, 0.0, 0.0, 0.0, 0.0, 0.0, 0.0, 0.0, 0.0, 0.0, 0.0, 0.0, 0.0, 0.0, 0.0, 0.0, 0.0, 0.0, 0.0, 0.0, 0.0, 0.0, 0.0, 0.0, 0.0, 0.0, 0.0, 0.0, 0.0, 0.0, 0.0, 0.0, 0.0, 0.0, 0.0, 0.0, 0.0, 0.0, 0.0, 0.0, 0.0, 0.0, 0.0, 0.0, 0.0, 0.0, 0.0, 0.0, 0.0, 0.0, 0.0, 0.0, 0.0, 0.0, 0.0, 0.0, 0.0, 0.0, 0.0, 0.0, 0.0, 0.0, 0.0, 0.0, 0.0, 0.0, 0.0, 0.0, 0.0, 0.0, 0.0, 0.0, 0.0, 0.0, 0.0, 0.0, 0.0, 0.0, 0.0, 0.0, 0.0, 0.0, 0.0, 0.0, 0.0, 0.0, 0.0, 0.0, 0.0, 0.0, 0.0, 0.0, 0.0, 0.0, 0.0, 0.0, 0.0, 0.0, 0.0, 0.0, 0.0, 0.0, 0.0, 0.0, 0.0, 0.0, 0.0, 0.0, 0.0, 0.0, 0.0, 0.0, 0.0, 0.0, 0.0, 0.0, 0.0, 0.0, 0.0, 0.0, 0.0, 0.0, 0.0, 0.0, 0.0, 0.0, 0.0, 0.0, 0.0, 0.0, 0.0, 0.0, 0.0, 0.0, 0.0, 0.0, 0.0, 0.0, 0.0, 0.0, 0.0, 0.0, 0.0, 0.0, 0.0, 0.0, 0.0, 0.0, 0.0, 0.0, 0.0, 0.0, 0.0, 0.0, 0.0, 0.0, 0.0, 0.0, 0.0, 0.0, 0.0, 0.0, 0.0, 0.0, 0.0, 0.0, 0.0, 0.0, 0.0, 0.0, 0.0, 0.0, 0.0, 0.0, 0.0, 0.0, 0.0, 0.0, 0.0, 0.0, 0.0, 0.0, 0.0, 0.0, 0.0, 0.0, 0.0, 0.0, 0.0, 0.0, 0.0, 0.0, 0.0, 0.0, 0.0, 0.0, 0.0, 0.0, 0.0, 0.0, 0.0, 0.0, 0.0, 0.0, 0.0, 0.0, 0.0, 0.0, 0.0, 0.0, 0.0, 0.0, 0.0, 0.0, 0.0, 0.0, 0.0, 0.0, 0.0, 0.0, 0.0, 0.0, 0.0, 0.0, 0.0, 0.0, 0.0, 0.0, 0.0, 0.0, 0.0, 0.0, 0.0, 0.0, 0.0, 0.0, 0.0, 0.0, 0.0, 0.0, 0.0, 0.0, 0.0, 0.0, 0.0, 0.0, 0.0, 0.0, 0.0, 0.0, 0.0, 0.0, 0.0, 0.0, 0.0, 0.0, 0.0, 0.0, 0.0, 0.0, 0.0, 0.0, 0.0, 0.0, 0.0, 0.0, 0.0, 0.0, 0.0, 0.0, 0.0, 0.0, 0.0, 0.0, 0.0, 0.0, 0.0, 0.0, 0.0, 0.0, 0.0, 0.0, 0.0, 0.0, 0.0, 0.0, 0.0, 0.0, 0.0, 0.0, 0.0, 0.0, 0.0, 0.0, 0.0, 0.0, 0.0, 0.0, 0.0, 0.0, 0.0, 0.0, 0.0, 0.0, 0.0, 0.0, 0.0, 0.0, 0.0, 0.0, 0.0, 0.0, 0.0, 0.0, 0.0, 0.0, 0.0, 0.0, 0.0, 0.0, 0.0, 0.0, 0.0, 0.0, 0.0, 0.0, 0.0, 0.0, 0.0, 0.0, 0.0, 0.0, 0.0, 0.0, 0.0, 0.0, 0.0, 0.0, 0.0, 0.0, 0.0, 0.0, 0.0, 0.0, 0.0, 0.0, 0.0, 0.0, 0.0, 0.0, 0.0, 0.0, 0.0, 0.0, 0.0, 0.0, 0.0, 0.0, 0.0, 0.0, 0.0, 0.0, 0.0, 0.0, 0.0, 0.0, 0.0, 0.0, 0.0, 0.0, 0.0, 0.0, 0.0, 0.0, 0.0, 0.0, 0.0, 0.0, 0.0, 0.0, 0.0, 0.0, 0.0, 0.0, 0.0, 0.0, 0.0, 0.0, 0.0, 0.0, 0.0, 0.0, 0.0, 0.0, 0.0, 0.0, 0.0, 0.0, 0.0, 0.0, 0.0, 0.0, 0.0, 0.0, 0.0, 0.0, 0.0, 0.0, 0.0, 0.0, 0.0, 0.0, 0.0, 0.0, 0.0, 0.0, 0.0, 0.0, 0.0, 0.0, 0.0, 0.0, 0.0, 0.0, 0.0, 0.0, 0.0, 0.0, 0.0, 0.0, 0.0, 0.0, 0.0, 0.0, 0.0, 0.0, 0.0, 0.0, 0.0, 0.0, 0.0, 0.0, 0.0, 0.0, 0.0, 0.0, 0.0, 0.0, 0.0, 0.0, 0.0, 0.0, 0.0, 0.0, 0.0, 0.0, 0.0, 0.0, 0.0, 0.0, 0.0, 0.0, 0.0, 0.0, 0.0, 0.0, 0.0, 0.0, 0.0, 0.0, 0.0, 0.0, 0.0, 0.0, 0.0, 0.0, 0.0, 0.0, 0.0, 0.0, 0.0, 0.0, 0.0, 0.0, 0.0, 0.0, 0.0, 0.0, 0.0, 0.0, 0.0, 0.0, 0.0, 0.0, 0.0, 0.0, 0.0, 0.0, 0.0, 0.0, 0.0, 0.0, 0.0, 0.0, 0.0, 0.0, 0.0, 0.0, 0.0, 0.0, 0.0, 0.0, 0.0, 0.0, 0.0, 0.0, 0.0, 0.0, 0.0, 0.0, 0.0, 0.0, 0.0, 0.0, 0.0, 0.0, 0.0, 0.0, 0.0, 0.0, 0.0, 0.0, 0.0, 0.0, 0.0, 0.0, 0.0, 0.0, 0.0, 0.0, 0.0, 0.0, 0.0, 0.0, 0.0, 0.0, 0.0, 0.0, 0.0, 0.0, 0.0, 0.0, 0.0, 0.0, 0.0, 0.0, 0.0, 0.0, 0.0, 0.0, 0.0, 0.0, 0.0, 0.0, 0.0, 0.0, 0.0, 0.0, 0.0, 0.0, 0.0, 0.0, 0.0, 0.0, 0.0, 0.0, 0.0, 0.0, 0.0, 0.0, 0.0, 0.0, 0.0, 0.0, 0.0, 0.0, 0.0, 0.0, 0.0, 0.0, 0.0, 0.0, 0.0, 0.0, 0.0, 0.0, 0.0, 0.0, 0.0, 0.0, 0.0, 0.0, 0.0, 0.0, 0.0, 0.0, 0.0, 0.0, 0.0, 0.0, 0.0, 0.0, 0.0, 0.0, 0.0, 0.0, 0.0, 0.0, 0.0, 0.0, 0.0, 0.0, 0.0, 0.0, 0.0, 0.0])
me_soldiergib008_physics.materials.append(mat_phy)
me_soldiergib008_physics.use_remesh_fix_poles = True
me_soldiergib008_physics.use_remesh_preserve_attributes = False
me_soldiergib008_physics.use_mirror_vertex_groups = False
me_soldiergib008_physics.update()
me_soldiergib008_physics.normals_split_custom_set([tuple(v) for v in zip(*[iter([-0.01721, -0.5552, 0.8316, 0.2598, -0.7718, 0.5803, 0.3232, -0.4042, 0.8557, -0.01721, -0.5552, 0.8316, -0.1035, -0.8445, 0.5255, 0.2598, -0.7718, 0.5803, -0.01721, -0.5552, 0.8316, -0.3491, -0.5747, 0.7402, -0.1035, -0.8445, 0.5255, -0.2256, -0.3194, 0.9204, -0.3491, -0.5747, 0.7402, -0.01721, -0.5552, 0.8316, -0.01721, -0.5552, 0.8316, 0.09634, -0.2892, 0.9524, -0.2256, -0.3194, 0.9204, 0.3232, -0.4042, 0.8557, 0.09634, -0.2892, 0.9524, -0.01721, -0.5552, 0.8316, 0.01775, -0.1541, -0.9879, -0.08715, -0.4348, -0.8963, -0.3007, -0.1903, -0.9345, -0.1248, 0.2074, -0.9703, 0.01775, -0.1541, -0.9879, -0.3007, -0.1903, -0.9345, 0.01775, -0.1541, -0.9879, -0.1248, 0.2074, -0.9703, 0.2556, -0.01872, -0.9666, 0.2511, -0.2801, -0.9266, 0.01775, -0.1541, -0.9879, 0.2556, -0.01872, -0.9666, -0.08715, -0.4348, -0.8963, 0.01775, -0.1541, -0.9879, 0.2511, -0.2801, -0.9266, -0.5352, -0.3284, 0.7783, -0.3491, -0.5747, 0.7402, -0.2256, -0.3194, 0.9204, -0.2256, -0.3194, 0.9204, -0.1479, 0.9595, 0.2398, -0.5352, -0.3284, 0.7783, -0.2256, -0.3194, 0.9204, -0.04521, 0.0705, 0.9965, -0.1479, 0.9595, 0.2398, 0.09634, -0.2892, 0.9524, -0.04521, 0.0705, 0.9965, -0.2256, -0.3194, 0.9204, 0.2598, -0.7718, 0.5803, 0.6022, -0.5166, 0.6086, 0.3232, -0.4042, 0.8557, 0.3232, -0.4042, 0.8557, 0.6022, -0.5166, 0.6086, 0.556, -0.2576, 0.7903, 0.3232, -0.4042, 0.8557, 0.3324, -0.151, 0.931, 0.09634, -0.2892, 0.9524, 0.556, -0.2576, 0.7903, 0.3324, -0.151, 0.931, 0.3232, -0.4042, 0.8557, 0.5196, -0.8046, 0.2873, 0.169, -0.9478, 0.2702, 0.3868, -0.9187, -0.07956, 0.3868, -0.9187, -0.07956, 0.6843, -0.725, -0.07811, 0.5196, -0.8046, 0.2873, 0.2598, -0.7718, 0.5803, 0.169, -0.9478, 0.2702, 0.5196, -0.8046, 0.2873, 0.5196, -0.8046, 0.2873, 0.6022, -0.5166, 0.6086, 0.2598, -0.7718, 0.5803, 0.5196, -0.8046, 0.2873, 0.6843, -0.725, -0.07811, 0.8717, -0.4065, 0.2736, 0.8717, -0.4065, 0.2736, 0.6022, -0.5166, 0.6086, 0.5196, -0.8046, 0.2873, 0.2511, -0.2801, -0.9266, 0.4892, -0.1428, -0.8604, 0.5485, -0.424, -0.7207, 0.4892, -0.1428, -0.8604, 0.2511, -0.2801, -0.9266, 0.2556, -0.01872, -0.9666, 0.04864, 0.9947, -0.09109, 0.4892, -0.1428, -0.8604, 0.2556, -0.01872, -0.9666, 0.6657, -0.1868, -0.7225, 0.4892, -0.1428, -0.8604, 0.04864, 0.9947, -0.09109, 0.4892, -0.1428, -0.8604, 0.6657, -0.1868, -0.7225, 0.5485, -0.424, -0.7207, 0.3868, -0.9187, -0.07956, 0.1415, -0.9004, -0.4115, 0.4903, -0.7543, -0.4367, 0.3868, -0.9187, -0.07956, 0.05703, -0.9958, -0.07163, 0.1415, -0.9004, -0.4115, 0.4903, -0.7543, -0.4367, 0.6843, -0.725, -0.07811, 0.3868, -0.9187, -0.07956, 0.169, -0.9478, 0.2702, 0.05703, -0.9958, -0.07163, 0.3868, -0.9187, -0.07956, -0.8629, -0.33, 0.3828, -0.7906, -0.5829, 0.1877, -0.6817, -0.4553, 0.5727, -0.7906, -0.5829, 0.1877, -0.8629, -0.33, 0.3828, -0.9466, -0.3221, 0.01585, -0.8064, -0.5558, -0.2023, -0.7906, -0.5829, 0.1877, -0.9466, -0.3221, 0.01585, -0.7906, -0.5829, 0.1877, -0.8064, -0.5558, -0.2023, -0.526, -0.8496, -0.03777, -0.7906, -0.5829, 0.1877, -0.452, -0.8125, 0.3682, -0.6817, -0.4553, 0.5727, -0.7906, -0.5829, 0.1877, -0.526, -0.8496, -0.03777, -0.452, -0.8125, 0.3682, -0.8629, -0.33, 0.3828, -0.9516, -0.1953, 0.2375, -0.9466, -0.3221, 0.01585, -0.8629, -0.33, 0.3828, -0.6817, -0.4553, 0.5727, -0.6332, 0.6276, 0.453, -0.9516, -0.1953, 0.2375, -0.8629, -0.33, 0.3828, -0.6332, 0.6276, 0.453, -0.6817, -0.4553, 0.5727, -0.5352, -0.3284, 0.7783, -0.6332, 0.6276, 0.453, -0.5352, -0.3284, 0.7783, -0.1479, 0.9595, 0.2398, -0.6332, 0.6276, 0.453, -0.6817, -0.4553, 0.5727, -0.3491, -0.5747, 0.7402, -0.5352, -0.3284, 0.7783, -0.8927, -0.2787, -0.354, -0.8064, -0.5558, -0.2023, -0.9466, -0.3221, 0.01585, -0.8927, -0.2787, -0.354, -0.9466, -0.3221, 0.01585, -0.9858, 0.06788, -0.1539, -0.8927, -0.2787, -0.354, -0.7281, -0.3755, -0.5735, -0.8064, -0.5558, -0.2023, -0.7281, -0.3755, -0.5735, -0.8927, -0.2787, -0.354, -0.8088, 0.3472, -0.4747, -0.8088, 0.3472, -0.4747, -0.8927, -0.2787, -0.354, -0.9858, 0.06788, -0.1539, -0.3007, -0.1903, -0.9345, -0.08715, -0.4348, -0.8963, -0.4107, -0.4688, -0.782, -0.08715, -0.4348, -0.8963, -0.1502, -0.7643, -0.6272, -0.4107, -0.4688, -0.782, -0.1502, -0.7643, -0.6272, -0.08715, -0.4348, -0.8963, 0.208, -0.6827, -0.7005, -0.08715, -0.4348, -0.8963, 0.2511, -0.2801, -0.9266, 0.208, -0.6827, -0.7005, 0.3324, -0.151, 0.931, -0.04521, 0.0705, 0.9965, 0.09634, -0.2892, 0.9524, 0.2598, -0.7718, 0.5803, -0.1035, -0.8445, 0.5255, 0.169, -0.9478, 0.2702, 0.1415, -0.9004, -0.4115, 0.208, -0.6827, -0.7005, 0.4903, -0.7543, -0.4367, 0.208, -0.6827, -0.7005, 0.5485, -0.424, -0.7207, 0.4903, -0.7543, -0.4367, 0.4903, -0.7543, -0.4367, 0.8446, -0.3598, -0.3963, 0.6843, -0.725, -0.07811, 0.4903, -0.7543, -0.4367, 0.5485, -0.424, -0.7207, 0.8446, -0.3598, -0.3963, 0.1415, -0.9004, -0.4115, -0.2234, -0.9368, -0.2693, -0.1502, -0.7643, -0.6272, 0.1415, -0.9004, -0.4115, 0.05703, -0.9958, -0.07163, -0.2234, -0.9368, -0.2693, -0.1502, -0.7643, -0.6272, 0.208, -0.6827, -0.7005, 0.1415, -0.9004, -0.4115, 0.8717, -0.4065, 0.2736, 0.9506, 0.31, -0.01681, 0.8659, -0.1962, 0.4601, 0.9232, -0.3789, -0.06365, 0.9506, 0.31, -0.01681, 0.8717, -0.4065, 0.2736, 0.8717, -0.4065, 0.2736, 0.8659, -0.1962, 0.4601, 0.7205, -0.2812, 0.6338, 0.7205, -0.2812, 0.6338, 0.6022, -0.5166, 0.6086, 0.8717, -0.4065, 0.2736, 0.6843, -0.725, -0.07811, 0.9232, -0.3789, -0.06365, 0.8717, -0.4065, 0.2736, -0.1248, 0.2074, -0.9703, -0.3007, -0.1903, -0.9345, -0.2163, 0.9625, -0.1638, 0.04864, 0.9947, -0.09109, -0.1248, 0.2074, -0.9703, -0.2163, 0.9625, -0.1638, -0.1248, 0.2074, -0.9703, 0.04864, 0.9947, -0.09109, 0.2556, -0.01872, -0.9666, 0.6657, -0.1868, -0.7225, 0.825, -0.1259, -0.5509, 0.8446, -0.3598, -0.3963, 0.8446, -0.3598, -0.3963, 0.5485, -0.424, -0.7207, 0.6657, -0.1868, -0.7225, 0.6657, -0.1868, -0.7225, 0.04864, 0.9947, -0.09109, 0.825, -0.1259, -0.5509, -0.2061, -0.9663, 0.1543, -0.526, -0.8496, -0.03777, -0.2234, -0.9368, -0.2693, -0.2234, -0.9368, -0.2693, 0.05703, -0.9958, -0.07163, -0.2061, -0.9663, 0.1543, 0.169, -0.9478, 0.2702, -0.1035, -0.8445, 0.5255, -0.2061, -0.9663, 0.1543, -0.2061, -0.9663, 0.1543, 0.05703, -0.9958, -0.07163, 0.169, -0.9478, 0.2702, -0.452, -0.8125, 0.3682, -0.526, -0.8496, -0.03777, -0.2061, -0.9663, 0.1543, -0.1035, -0.8445, 0.5255, -0.452, -0.8125, 0.3682, -0.2061, -0.9663, 0.1543, -0.452, -0.8125, 0.3682, -0.3491, -0.5747, 0.7402, -0.6817, -0.4553, 0.5727, -0.7281, -0.3755, -0.5735, -0.4847, -0.7562, -0.4394, -0.8064, -0.5558, -0.2023, -0.4847, -0.7562, -0.4394, -0.7281, -0.3755, -0.5735, -0.4107, -0.4688, -0.782, -0.7281, -0.3755, -0.5735, -0.5979, -0.2207, -0.7706, -0.4107, -0.4688, -0.782, -0.5979, -0.2207, -0.7706, -0.7281, -0.3755, -0.5735, -0.8088, 0.3472, -0.4747, -0.4847, -0.7562, -0.4394, -0.526, -0.8496, -0.03777, -0.8064, -0.5558, -0.2023, -0.2234, -0.9368, -0.2693, -0.526, -0.8496, -0.03777, -0.4847, -0.7562, -0.4394, -0.1502, -0.7643, -0.6272, -0.2234, -0.9368, -0.2693, -0.4847, -0.7562, -0.4394, -0.4847, -0.7562, -0.4394, -0.4107, -0.4688, -0.782, -0.1502, -0.7643, -0.6272, -0.9516, -0.1953, 0.2375, -0.6332, 0.6276, 0.453, -0.9858, 0.06788, -0.1539, -0.9466, -0.3221, 0.01585, -0.9516, -0.1953, 0.2375, -0.9858, 0.06788, -0.1539, -0.3007, -0.1903, -0.9345, -0.5979, -0.2207, -0.7706, -0.2163, 0.9625, -0.1638, -0.5979, -0.2207, -0.7706, -0.3007, -0.1903, -0.9345, -0.4107, -0.4688, -0.782, -0.5979, -0.2207, -0.7706, -0.8088, 0.3472, -0.4747, -0.2163, 0.9625, -0.1638, 0.7205, -0.2812, 0.6338, 0.1514, 0.9309, 0.3325, 0.556, -0.2576, 0.7903, 0.556, -0.2576, 0.7903, 0.6022, -0.5166, 0.6086, 0.7205, -0.2812, 0.6338, 0.556, -0.2576, 0.7903, 0.1514, 0.9309, 0.3325, 0.3324, -0.151, 0.931, 0.8659, -0.1962, 0.4601, 0.1514, 0.9309, 0.3325, 0.7205, -0.2812, 0.6338, 0.208, -0.6827, -0.7005, 0.2511, -0.2801, -0.9266, 0.5485, -0.424, -0.7207, 0.8446, -0.3598, -0.3963, 0.9232, -0.3789, -0.06365, 0.6843, -0.725, -0.07811, 0.8446, -0.3598, -0.3963, 0.9506, 0.31, -0.01681, 0.9232, -0.3789, -0.06365, 0.825, -0.1259, -0.5509, 0.9506, 0.31, -0.01681, 0.8446, -0.3598, -0.3963, 0.04864, 0.9947, -0.09109, -0.2163, 0.9625, -0.1638, -0.1479, 0.9595, 0.2398, 0.1514, 0.9309, 0.3325, 0.04864, 0.9947, -0.09109, -0.1479, 0.9595, 0.2398, 0.04864, 0.9947, -0.09109, 0.1514, 0.9309, 0.3325, 0.9506, 0.31, -0.01681, 0.825, -0.1259, -0.5509, 0.04864, 0.9947, -0.09109, 0.9506, 0.31, -0.01681, -0.1035, -0.8445, 0.5255, -0.3491, -0.5747, 0.7402, -0.452, -0.8125, 0.3682, -0.8088, 0.3472, -0.4747, -0.6332, 0.6276, 0.453, -0.2163, 0.9625, -0.1638, -0.2163, 0.9625, -0.1638, -0.6332, 0.6276, 0.453, -0.1479, 0.9595, 0.2398, -0.6332, 0.6276, 0.453, -0.8088, 0.3472, -0.4747, -0.9858, 0.06788, -0.1539, 0.3324, -0.151, 0.931, 0.1514, 0.9309, 0.3325, -0.04521, 0.0705, 0.9965, 0.1514, 0.9309, 0.3325, 0.8659, -0.1962, 0.4601, 0.9506, 0.31, -0.01681, 0.1514, 0.9309, 0.3325, -0.1479, 0.9595, 0.2398, -0.04521, 0.0705, 0.9965])] * 3)])

# ---- objects
ob_soldiergib008_reference = bpy.data.objects.new('soldiergib008_reference', me_soldiergib008_reference)
ob_soldiergib008_physics = bpy.data.objects.new('soldiergib008_physics', me_soldiergib008_physics)

# ---- transforms, parenting, visibility, modifiers, constraints
ob_soldiergib008_reference.location = (0.0, 0.0, 0.0)
ob_soldiergib008_reference.lineart.crease_threshold = 0.0
_vg = ob_soldiergib008_reference.vertex_groups.new(name='polymsh')
ob_soldiergib008_physics.location = (0.0, 0.0, 0.0)
ob_soldiergib008_physics.display_type = 'SOLID'
ob_soldiergib008_physics.show_wire = True
ob_soldiergib008_physics.lineart.crease_threshold = 0.0
_vg = ob_soldiergib008_physics.vertex_groups.new(name='polymsh')

# ---- collection membership
scene.collection.objects.link(ob_soldiergib008_reference)
scene.collection.objects.link(ob_soldiergib008_physics)

# ---- scene / render settings (as saved in the file)
scene.frame_start = 1; scene.frame_end = 250; scene.frame_set(0)
scene.render.engine = 'BLENDER_EEVEE_NEXT'
scene.cycles.use_denoising = False
scene.cycles.samples = 128
scene.cycles.sampling_pattern = 'TABULATED_SOBOL'
scene.cycles.use_adaptive_sampling = False
scene.cycles.use_light_tree = False
scene.view_settings.view_transform = 'Filmic'
bpy.context.view_layer.update()

# ---- added for rendering (the .blend has no active camera and no usable light): camera, sun + grey world if the file has none
cam_auto = bpy.data.cameras.new('AutoCamera')
cam_auto.lens = 50.0
cam_auto.sensor_width = 36.0
cam_auto.clip_end = 1000.0
ob_auto_camera = bpy.data.objects.new('AutoCamera', cam_auto)
scene.collection.objects.link(ob_auto_camera)
ob_auto_camera.location = (17.7105, -23.2035, 96.5556)
ob_auto_camera.rotation_euler = (1.09748, -7.21219e-08, 0.694738)
scene.camera = ob_auto_camera
light_auto_sun = bpy.data.lights.new('AutoSun', 'SUN')
light_auto_sun.energy = 3.0
light_auto_sun.angle = 0.0523599
ob_auto_sun = bpy.data.objects.new('AutoSun', light_auto_sun)
scene.collection.objects.link(ob_auto_sun)
ob_auto_sun.rotation_euler = (0.872665, 0.174533, 0.523599)
if scene.world is None:
    world_auto = bpy.data.worlds.new('AutoWorld')
    world_auto.color = (0.3, 0.3, 0.3)
    scene.world = world_auto
bpy.context.view_layer.update()
